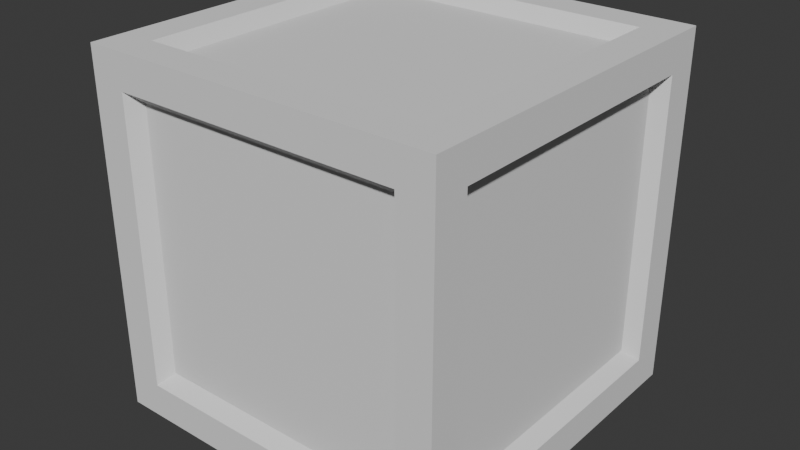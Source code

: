 # Source: IndentedBox.blend  (saved by Blender 4.2.66; exported with 4.5.12 LTS)
import bpy
from mathutils import Matrix  # noqa: F401  (used for matrix-valued properties, if any)

bpy.ops.wm.read_factory_settings(use_empty=True)
scene = bpy.context.scene
scene.name = 'Scene'

# ---- collections
col_collection = bpy.data.collections.new('Collection'); scene.collection.children.link(col_collection)

# ---- world
world_world = bpy.data.worlds.new('World'); scene.world = world_world
world_world.use_nodes = True; world_world.node_tree.nodes.clear()
_N = world_world.node_tree.nodes; _L = world_world.node_tree.links
n0 = _N.new('ShaderNodeOutputWorld'); n0.name = 'World Output'; n0.location = (300, 300)
n1 = _N.new('ShaderNodeBackground'); n1.name = 'Background'; n1.location = (10, 300)
n1.inputs[0].default_value = (0.05088, 0.05088, 0.05088, 1.0)
_L.new(n1.outputs[0], n0.inputs[0])
n0.is_active_output = True
world_world.color = (0.05088, 0.05088, 0.05088)
world_world.sun_shadow_jitter_overblur = 0.0

# ---- meshes
me_cube_002 = bpy.data.meshes.new('Cube.002')
me_cube_002.from_pydata([(-1.0, -1.0, -1.0), (-1.0, -1.0, 1.0), (-1.0, 1.0, -1.0), (-1.0, 1.0, 1.0), (1.0, -1.0, -1.0), (1.0, -1.0, 1.0), (1.0, 1.0, -1.0), (1.0, 1.0, 1.0), (-1.0, -0.8065, -0.8065), (-1.0, -0.8065, 0.8065), (-1.0, 0.8065, 0.8065), (-1.0, 0.8065, -0.8065), (-0.8065, 1.0, -0.8065), (-0.8065, 1.0, 0.8065), (0.8065, 1.0, 0.8065), (0.8065, 1.0, -0.8065), (1.0, 0.8065, -0.8065), (1.0, 0.8065, 0.8065), (1.0, -0.8065, 0.8065), (1.0, -0.8065, -0.8065), (0.8065, -1.0, -0.8065), (0.8065, -1.0, 0.8065), (-0.8065, -1.0, 0.8065), (-0.8065, -1.0, -0.8065), (-0.8065, 0.8065, -1.0), (0.8065, 0.8065, -1.0), (0.8065, -0.8065, -1.0), (-0.8065, -0.8065, -1.0), (0.8065, 0.8065, 1.0), (-0.8065, 0.8065, 1.0), (-0.8065, -0.8065, 1.0), (0.8065, -0.8065, 1.0), (-0.9223, -0.7439, -0.7439), (-0.9223, -0.7439, 0.7439), (-0.9223, 0.7439, -0.7439), (-0.9223, 0.7439, 0.7439), (-0.7439, 0.9223, 0.7439), (-0.7439, 0.9223, -0.7439), (0.7439, 0.9223, -0.7439), (0.7439, 0.9223, 0.7439), (0.9223, 0.7439, 0.7439), (0.9223, 0.7439, -0.7439), (0.9223, -0.7439, -0.7439), (0.9223, -0.7439, 0.7439), (0.7439, -0.9223, 0.7439), (0.7439, -0.9223, -0.7439), (-0.7439, -0.9223, -0.7439), (-0.7439, -0.9223, 0.7439), (0.7439, 0.7439, -0.9223), (-0.7439, 0.7439, -0.9223), (-0.7439, -0.7439, -0.9223), (0.7439, -0.7439, -0.9223), (-0.7439, 0.7439, 0.9223), (0.7439, 0.7439, 0.9223), (0.7439, -0.7439, 0.9223), (-0.7439, -0.7439, 0.9223)], [], [(28, 29, 52, 53), (23, 20, 45, 46), (13, 14, 39, 36), (24, 25, 48, 49), (19, 16, 41, 42), (9, 10, 35, 33), (0, 1, 9, 8), (1, 3, 10, 9), (3, 2, 11, 10), (2, 0, 8, 11), (2, 3, 13, 12), (3, 7, 14, 13), (7, 6, 15, 14), (6, 2, 12, 15), (6, 7, 17, 16), (7, 5, 18, 17), (5, 4, 19, 18), (4, 6, 16, 19), (4, 5, 21, 20), (5, 1, 22, 21), (1, 0, 23, 22), (0, 4, 20, 23), (2, 6, 25, 24), (6, 4, 26, 25), (4, 0, 27, 26), (0, 2, 24, 27), (7, 3, 29, 28), (3, 1, 30, 29), (1, 5, 31, 30), (5, 7, 28, 31), (10, 11, 34, 35), (17, 18, 43, 40), (27, 24, 49, 50), (14, 15, 38, 39), (21, 22, 47, 44), (31, 28, 53, 54), (18, 19, 42, 43), (25, 26, 51, 48), (22, 23, 46, 47), (29, 30, 55, 52), (26, 27, 50, 51), (30, 31, 54, 55), (8, 9, 33, 32), (12, 13, 36, 37), (11, 8, 32, 34), (16, 17, 40, 41), (15, 12, 37, 38), (20, 21, 44, 45), (35, 52, 55, 33), (47, 55, 54, 44), (43, 54, 53, 40), (39, 53, 52, 36), (34, 37, 36, 35), (38, 41, 40, 39), (42, 45, 44, 43), (33, 47, 46, 32), (32, 50, 49, 34), (37, 49, 48, 38), (41, 48, 51, 42), (45, 51, 50, 46), (46, 50, 32), (55, 47, 33), (52, 35, 36), (40, 53, 39), (44, 54, 43), (45, 42, 51), (41, 38, 48), (37, 34, 49)])
_uv = me_cube_002.uv_layers.new(name='UVMap')
_uv.uv.foreach_set('vector', [0.6492, 0.5242, 0.8508, 0.5242, 0.8508, 0.5242, 0.6492, 0.5242, 0.3992, 0.9758, 0.3992, 0.7742, 0.3992, 0.7742, 0.3992, 0.9758, 0.6008, 0.2742, 0.6008, 0.4758, 0.6008, 0.4758, 0.6008, 0.2742, 0.1492, 0.5242, 0.3508, 0.5242, 0.3508, 0.5242, 0.1492, 0.5242, 0.3992, 0.7258, 0.3992, 0.5242, 0.3992, 0.5242, 0.3992, 0.7258, 0.6008, 0.02418, 0.6008, 0.2258, 0.6008, 0.2258, 0.6008, 0.02418, 0.375, 0.0, 0.625, 0.0, 0.6008, 0.02418, 0.3992, 0.02418, 0.625, 0.0, 0.625, 0.25, 0.6008, 0.2258, 0.6008, 0.02418, 0.625, 0.25, 0.375, 0.25, 0.3992, 0.2258, 0.6008, 0.2258, 0.375, 0.25, 0.375, 0.0, 0.3992, 0.02418, 0.3992, 0.2258, 0.375, 0.25, 0.625, 0.25, 0.6008, 0.2742, 0.3992, 0.2742, 0.625, 0.25, 0.625, 0.5, 0.6008, 0.4758, 0.6008, 0.2742, 0.625, 0.5, 0.375, 0.5, 0.3992, 0.4758, 0.6008, 0.4758, 0.375, 0.5, 0.375, 0.25, 0.3992, 0.2742, 0.3992, 0.4758, 0.375, 0.5, 0.625, 0.5, 0.6008, 0.5242, 0.3992, 0.5242, 0.625, 0.5, 0.625, 0.75, 0.6008, 0.7258, 0.6008, 0.5242, 0.625, 0.75, 0.375, 0.75, 0.3992, 0.7258, 0.6008, 0.7258, 0.375, 0.75, 0.375, 0.5, 0.3992, 0.5242, 0.3992, 0.7258, 0.375, 0.75, 0.625, 0.75, 0.6008, 0.7742, 0.3992, 0.7742, 0.625, 0.75, 0.625, 1.0, 0.6008, 0.9758, 0.6008, 0.7742, 0.625, 1.0, 0.375, 1.0, 0.3992, 0.9758, 0.6008, 0.9758, 0.375, 1.0, 0.375, 0.75, 0.3992, 0.7742, 0.3992, 0.9758, 0.125, 0.5, 0.375, 0.5, 0.3508, 0.5242, 0.1492, 0.5242, 0.375, 0.5, 0.375, 0.75, 0.3508, 0.7258, 0.3508, 0.5242, 0.375, 0.75, 0.125, 0.75, 0.1492, 0.7258, 0.3508, 0.7258, 0.125, 0.75, 0.125, 0.5, 0.1492, 0.5242, 0.1492, 0.7258, 0.625, 0.5, 0.875, 0.5, 0.8508, 0.5242, 0.6492, 0.5242, 0.875, 0.5, 0.875, 0.75, 0.8508, 0.7258, 0.8508, 0.5242, 0.875, 0.75, 0.625, 0.75, 0.6492, 0.7258, 0.8508, 0.7258, 0.625, 0.75, 0.625, 0.5, 0.6492, 0.5242, 0.6492, 0.7258, 0.6008, 0.2258, 0.3992, 0.2258, 0.3992, 0.2258, 0.6008, 0.2258, 0.6008, 0.5242, 0.6008, 0.7258, 0.6008, 0.7258, 0.6008, 0.5242, 0.1492, 0.7258, 0.1492, 0.5242, 0.1492, 0.5242, 0.1492, 0.7258, 0.6008, 0.4758, 0.3992, 0.4758, 0.3992, 0.4758, 0.6008, 0.4758, 0.6008, 0.7742, 0.6008, 0.9758, 0.6008, 0.9758, 0.6008, 0.7742, 0.6492, 0.7258, 0.6492, 0.5242, 0.6492, 0.5242, 0.6492, 0.7258, 0.6008, 0.7258, 0.3992, 0.7258, 0.3992, 0.7258, 0.6008, 0.7258, 0.3508, 0.5242, 0.3508, 0.7258, 0.3508, 0.7258, 0.3508, 0.5242, 0.6008, 0.9758, 0.3992, 0.9758, 0.3992, 0.9758, 0.6008, 0.9758, 0.8508, 0.5242, 0.8508, 0.7258, 0.8508, 0.7258, 0.8508, 0.5242, 0.3508, 0.7258, 0.1492, 0.7258, 0.1492, 0.7258, 0.3508, 0.7258, 0.8508, 0.7258, 0.6492, 0.7258, 0.6492, 0.7258, 0.8508, 0.7258, 0.3992, 0.02418, 0.6008, 0.02418, 0.6008, 0.02418, 0.3992, 0.02418, 0.3992, 0.2742, 0.6008, 0.2742, 0.6008, 0.2742, 0.3992, 0.2742, 0.3992, 0.2258, 0.3992, 0.02418, 0.3992, 0.02418, 0.3992, 0.2258, 0.3992, 0.5242, 0.6008, 0.5242, 0.6008, 0.5242, 0.3992, 0.5242, 0.3992, 0.4758, 0.3992, 0.2742, 0.3992, 0.2742, 0.3992, 0.4758, 0.3992, 0.7742, 0.6008, 0.7742, 0.6008, 0.7742, 0.3992, 0.7742, 0.6008, 0.2258, 0.8508, 0.5242, 0.8508, 0.7258, 0.6008, 0.02418, 0.6008, 0.9758, 0.8508, 0.7258, 0.6492, 0.7258, 0.6008, 0.7742, 0.6008, 0.7258, 0.6492, 0.7258, 0.6492, 0.5242, 0.6008, 0.5242, 0.6008, 0.4758, 0.6492, 0.5242, 0.8508, 0.5242, 0.6008, 0.2742, 0.3992, 0.2258, 0.3992, 0.2742, 0.6008, 0.2742, 0.6008, 0.2258, 0.3992, 0.4758, 0.3992, 0.5242, 0.6008, 0.5242, 0.6008, 0.4758, 0.3992, 0.7258, 0.3992, 0.7742, 0.6008, 0.7742, 0.6008, 0.7258, 0.6008, 0.02418, 0.6008, 0.9758, 0.3992, 0.9758, 0.3992, 0.02418, 0.3992, 0.02418, 0.1492, 0.7258, 0.1492, 0.5242, 0.3992, 0.2258, 0.3992, 0.2742, 0.1492, 0.5242, 0.3508, 0.5242, 0.3992, 0.4758, 0.3992, 0.5242, 0.3508, 0.5242, 0.3508, 0.7258, 0.3992, 0.7258, 0.3992, 0.7742, 0.3508, 0.7258, 0.1492, 0.7258, 0.3992, 0.9758, 0.3992, 0.9758, 0.1492, 0.7258, 0.3992, 0.02418, 0.8508, 0.7258, 0.6008, 0.9758, 0.6008, 0.02418, 0.8508, 0.5242, 0.6008, 0.2258, 0.6008, 0.2742, 0.6008, 0.5242, 0.6492, 0.5242, 0.6008, 0.4758, 0.6008, 0.7742, 0.6492, 0.7258, 0.6008, 0.7258, 0.3992, 0.7742, 0.3992, 0.7258, 0.3508, 0.7258, 0.3992, 0.5242, 0.3992, 0.4758, 0.3508, 0.5242, 0.3992, 0.2742, 0.3992, 0.2258, 0.1492, 0.5242])
me_cube_002.update()
me_cube_003 = bpy.data.meshes.new('Cube.003')
me_cube_003.from_pydata([(-0.9223, -0.7439, -0.7439), (-0.9223, -0.7439, 0.7439), (-0.9223, 0.7439, -0.7439), (-0.9223, 0.7439, 0.7439), (-0.7439, 0.9223, 0.7439), (-0.7439, 0.9223, -0.7439), (0.7439, 0.9223, -0.7439), (0.7439, 0.9223, 0.7439), (0.9223, 0.7439, 0.7439), (0.9223, 0.7439, -0.7439), (0.9223, -0.7439, -0.7439), (0.9223, -0.7439, 0.7439), (0.7439, -0.9223, 0.7439), (0.7439, -0.9223, -0.7439), (-0.7439, -0.9223, -0.7439), (-0.7439, -0.9223, 0.7439), (0.7439, 0.7439, -0.9223), (-0.7439, 0.7439, -0.9223), (-0.7439, -0.7439, -0.9223), (0.7439, -0.7439, -0.9223), (-0.7439, 0.7439, 0.9223), (0.7439, 0.7439, 0.9223), (0.7439, -0.7439, 0.9223), (-0.7439, -0.7439, 0.9223)], [], [(0, 1, 3, 2), (5, 4, 7, 6), (9, 8, 11, 10), (13, 12, 15, 14), (17, 16, 19, 18), (21, 20, 23, 22)])
_uv = me_cube_003.uv_layers.new(name='UVMap')
_uv.uv.foreach_set('vector', [0.3992, 0.02418, 0.6008, 0.02418, 0.6008, 0.2258, 0.3992, 0.2258, 0.3992, 0.2742, 0.6008, 0.2742, 0.6008, 0.4758, 0.3992, 0.4758, 0.3992, 0.5242, 0.6008, 0.5242, 0.6008, 0.7258, 0.3992, 0.7258, 0.3992, 0.7742, 0.6008, 0.7742, 0.6008, 0.9758, 0.3992, 0.9758, 0.1492, 0.5242, 0.3508, 0.5242, 0.3508, 0.7258, 0.1492, 0.7258, 0.6492, 0.5242, 0.8508, 0.5242, 0.8508, 0.7258, 0.6492, 0.7258])
me_cube_003.update()

# ---- objects
ob_cube = bpy.data.objects.new('Cube', me_cube_002)
ob_cube_001 = bpy.data.objects.new('Cube.001', me_cube_003)

# ---- transforms, parenting, visibility, modifiers, constraints
ob_cube.location = (0.0, 0.0, 0.0)
ob_cube_001.location = (0.0, 0.0, 0.0)

# ---- collection membership
col_collection.objects.link(ob_cube)
col_collection.objects.link(ob_cube_001)

# ---- scene / render settings (as saved in the file)
scene.frame_start = 1; scene.frame_end = 250; scene.frame_set(1)
scene.render.engine = 'BLENDER_EEVEE_NEXT'
bpy.context.view_layer.update()

# ---- added for rendering (the .blend has no active camera and no usable light): camera, sun
cam_auto = bpy.data.cameras.new('AutoCamera')
cam_auto.lens = 50.0
cam_auto.sensor_width = 36.0
cam_auto.clip_end = 1000.0
ob_auto_camera = bpy.data.objects.new('AutoCamera', cam_auto)
scene.collection.objects.link(ob_auto_camera)
ob_auto_camera.location = (3.20507, -3.84609, 2.56406)
ob_auto_camera.rotation_euler = (1.09748, -7.21219e-08, 0.694738)
scene.camera = ob_auto_camera
light_auto_sun = bpy.data.lights.new('AutoSun', 'SUN')
light_auto_sun.energy = 3.0
light_auto_sun.angle = 0.0523599
ob_auto_sun = bpy.data.objects.new('AutoSun', light_auto_sun)
scene.collection.objects.link(ob_auto_sun)
ob_auto_sun.rotation_euler = (0.872665, 0.174533, 0.523599)
bpy.context.view_layer.update()
